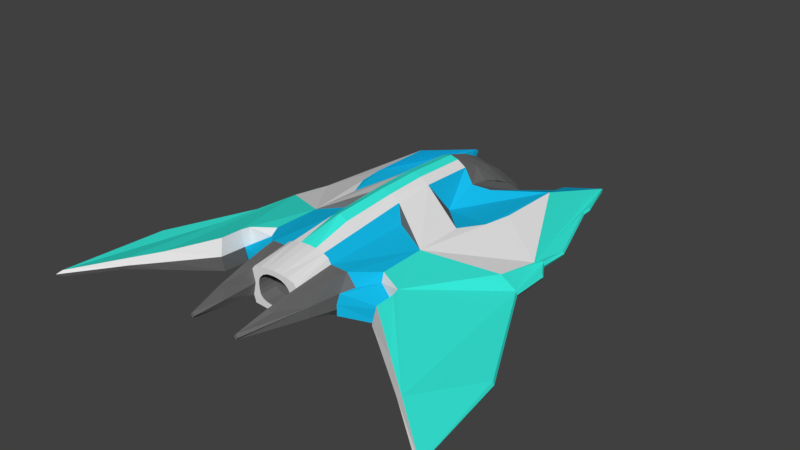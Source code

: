 # Source: Blue_Fighter_Model.blend  (saved by Blender 2.79.0; exported with 4.5.12 LTS)
import bpy
from mathutils import Matrix  # noqa: F401  (used for matrix-valued properties, if any)

bpy.ops.wm.read_factory_settings(use_empty=True)
scene = bpy.context.scene
scene.name = 'Scene'

# ---- collections
col_collection_1 = bpy.data.collections.new('Collection 1'); scene.collection.children.link(col_collection_1)

# ---- materials (node trees are filled in below, after node groups)
mat_black = bpy.data.materials.new('Black')
mat_black.alpha_threshold = 0.0
mat_black.use_transparent_shadow = False
mat_black.diffuse_color = (0.1549, 0.1549, 0.1549, 1.0)
mat_black.specular_color = (0.1789, 0.1789, 0.1789)
mat_black.roughness = 0.5
mat_white = bpy.data.materials.new('White')
mat_white.alpha_threshold = 0.0
mat_white.use_transparent_shadow = False
mat_white.roughness = 0.5
mat_glass = bpy.data.materials.new('Glass')
mat_glass.alpha_threshold = 0.0
mat_glass.use_transparent_shadow = False
mat_glass.diffuse_color = (0.6308, 0.8, 0.8, 1.0)
mat_glass.roughness = 0.5
mat_light_paint = bpy.data.materials.new('Light Paint')
mat_light_paint.alpha_threshold = 0.0
mat_light_paint.use_transparent_shadow = False
mat_light_paint.diffuse_color = (0.04048, 0.8689, 0.7371, 1.0)
mat_light_paint.roughness = 0.5
mat_dark_paint = bpy.data.materials.new('Dark Paint')
mat_dark_paint.alpha_threshold = 0.0
mat_dark_paint.use_transparent_shadow = False
mat_dark_paint.diffuse_color = (0.007522, 0.4946, 0.8, 1.0)
mat_dark_paint.roughness = 0.5
mat_dark_paint.line_color = (0.0, 0.0, 0.0, 1.0)

# ---- material node trees

# ---- world
world_world = bpy.data.worlds.new('World'); scene.world = world_world
world_world.color = (0.05088, 0.05088, 0.05088)
world_world.use_sun_shadow = False
world_world.sun_shadow_jitter_overblur = 0.0
world_world.cycles.sampling_method = 'MANUAL'

# ---- meshes
me_plane_001 = bpy.data.meshes.new('Plane.001')
me_plane_001.from_pydata([(0.1755, 1.219, -0.01404), (0.0, 1.254, -0.04607), (0.08564, 1.246, -0.03798), (0.2556, 1.142, 0.0), (0.1746, 0.5338, -0.08333), (0.0, 0.5903, -0.1643), (0.2392, 0.5447, 0.0), (0.1351, 0.5903, -0.132), (0.1695, 1.219, 0.1039), (0.0, 1.254, 0.09984), (0.08564, 1.246, 0.09519), (0.2556, 1.142, 0.09043), (0.0, 0.5903, 0.4378), (0.2392, 0.5447, 0.3068), (0.1351, 0.5903, 0.3848), (0.0, 1.088, 0.2376), (0.0, 0.9222, 0.3328), (0.0, 0.7562, 0.3995), (0.098, 1.082, 0.223), (0.1104, 0.9184, 0.2992), (0.1227, 0.7543, 0.3478), (0.2515, 0.9925, 0.1879), (0.2474, 0.8432, 0.2506), (0.2433, 0.694, 0.2928), (0.1695, 1.237, 0.04491), (0.08564, 1.265, 0.0286), (0.2556, 1.16, 0.04522), (0.0, 1.272, 0.02184), (0.06755, 0.5903, 0.4214), (0.1706, 0.9046, -0.07005), (0.1172, 0.9184, -0.09943), (0.0, 0.9222, -0.1196), (0.2474, 0.8432, 0.0), (0.0, 0.5447, 0.3068), (0.0, 0.5447, 0.0)], [], [(2, 30, 29, 0), (6, 13, 23, 22, 21, 11, 26, 3, 32), (3, 26, 24, 0), (0, 24, 25, 2), (2, 25, 27, 1), (13, 14, 20, 23), (12, 17, 20, 14, 28), (17, 16, 19, 20), (20, 19, 22, 23), (19, 18, 21, 22), (11, 21, 18, 10, 8), (10, 18, 15, 9), (16, 15, 18, 19), (26, 11, 8, 24), (25, 10, 9, 27), (24, 8, 10, 25), (1, 31, 30, 2), (4, 6, 32, 29), (31, 5, 7, 30), (30, 7, 4, 29), (3, 0, 29, 32), (12, 28, 14, 13, 33), (6, 34, 33, 13), (5, 34, 6, 4, 7)])
me_plane_001.polygons.foreach_set('use_smooth', [True] * 24)
me_plane_001.polygons.foreach_set('material_index', [2, 2, 2, 2, 2, 2, 2, 2, 2, 2, 2, 2, 2, 2, 2, 2, 2, 2, 2, 2, 2, 0, 0, 0])
me_plane_001.materials.append(mat_black)
me_plane_001.materials.append(mat_white)
me_plane_001.materials.append(mat_glass)
me_plane_001.use_remesh_preserve_volume = False
me_plane_001.use_remesh_preserve_attributes = False
me_plane_001.use_mirror_vertex_groups = False
me_plane_001.update()
me_plane_003 = bpy.data.meshes.new('Plane.003')
me_plane_003.from_pydata([(0.0, -1.256, 0.05789), (0.1755, 1.219, -0.01404), (0.0, 1.254, -0.04607), (0.08564, 1.246, -0.03798), (0.2556, 1.142, 0.0), (0.3297, 1.054, 0.0), (0.3726, 1.094, 0.0), (0.3014, 1.17, 0.0), (0.4321, 1.393, 0.0), (0.4526, 1.478, -1.889e-10), (0.6261, 1.792, -0.02963), (0.7646, 1.355, 8.467e-11), (0.7666, 1.269, 2.779e-10), (0.9889, 0.6289, 1.702e-09), (0.9805, 0.385, 1.702e-09), (1.064, 0.2467, 1.702e-09), (1.064, -0.06671, 1.702e-09), (1.509, -0.9524, -0.03876), (1.604, -1.771, -0.05392), (1.262, -1.498, 1.702e-09), (1.029, -1.316, 1.702e-09), (0.7018, -1.066, 1.702e-09), (0.6759, -0.872, 7.707e-10), (0.3944, -1.098, 0.0691), (0.3317, -1.013, 0.05851), (0.2973, -1.252, 0.0832), (0.1962, -1.775, 0.1301), (0.1983, -1.256, 0.07442), (0.1746, 0.5338, -0.08333), (0.0, 0.5903, -0.1643), (0.2392, 0.5447, 0.0), (0.327, 0.6558, 0.0), (0.6127, 0.4762, -0.1096), (0.5756, 0.2487, -0.1185), (0.4728, 0.0438, -0.123), (0.22, 0.2942, -8.879e-10), (0.1351, 0.5903, -0.132), (0.1351, 0.1515, -0.1334), (0.6181, 1.003, -0.07111), (0.9566, -0.09806, 1.702e-09), (0.9751, 0.2772, 1.702e-09), (0.481, -0.365, 1.702e-09), (0.481, -0.7629, 1.702e-09), (0.6606, -0.8308, 1.702e-09), (0.0, -0.9351, 0.06368), (0.1983, -0.9351, 0.04353), (0.3915, -0.9129, 0.02808), (0.1351, -0.9351, 0.0009388), (0.0, -1.256, 0.2808), (0.1695, 1.219, 0.1039), (0.0, 1.254, 0.09984), (0.08564, 1.246, 0.09519), (0.2556, 1.142, 0.09043), (0.3297, 1.054, 0.1127), (0.3726, 1.094, 0.0614), (0.3014, 1.17, 0.04439), (0.4321, 1.393, 0.0614), (0.4526, 1.478, 0.0614), (0.6261, 1.792, -0.0002004), (0.7646, 1.355, 0.03132), (0.7666, 1.269, 0.03132), (0.9889, 0.6289, 0.03132), (0.9805, 0.385, 0.04288), (1.064, 0.2467, 0.04288), (1.064, -0.06671, 0.04288), (1.509, -0.9524, 0.004123), (1.604, -1.771, -0.01104), (1.262, -1.498, 0.06844), (1.029, -1.316, 0.1218), (0.7018, -1.066, 0.2189), (0.6928, -0.8998, 0.2189), (0.3944, -1.098, 0.1404), (0.3191, -1.013, 0.2575), (0.285, -1.252, 0.2376), (0.1962, -1.775, 0.1655), (0.1983, -1.256, 0.2367), (0.0, 0.5903, 0.4378), (0.2392, 0.5447, 0.3068), (0.327, 0.6558, 0.2583), (0.6127, 0.4762, 0.216), (0.5756, 0.2487, 0.2223), (0.4728, 0.0438, 0.236), (0.22, 0.2942, 0.2079), (0.1351, 0.5903, 0.3848), (0.1351, 0.1515, 0.3966), (0.6181, 1.003, 0.2108), (0.9566, -0.09806, 0.13), (0.9751, 0.2772, 0.07666), (0.481, -0.365, 0.238), (0.4866, -0.7461, 0.2374), (0.6732, -0.8308, 0.2189), (0.0, -0.9351, 0.3298), (0.1983, -0.9351, 0.2646), (0.3353, -0.9284, 0.2575), (0.1351, -0.9351, 0.3149), (0.0, 0.1533, 0.4497), (0.0, -0.1817, 0.4437), (0.0, -0.63, 0.4222), (0.1973, -1.516, 0.2093), (0.1351, -0.1726, 0.3801), (0.2156, -0.2452, 0.2859), (0.0, 1.088, 0.2376), (0.0, 0.9222, 0.3328), (0.0, 0.7562, 0.3995), (0.0, -0.7843, -0.1421), (0.1351, -0.7838, -0.1369), (0.2494, -1.5, 0.2056), (0.3431, -1.013, 0.158), (0.3915, -0.9129, 0.1725), (0.5049, -0.7882, 0.1908), (0.6563, -0.8365, 0.1094), (0.6703, -0.8914, 0.1094), (0.176, -1.256, 0.2607), (0.176, -0.9351, 0.2985), (0.0, -1.256, 0.01951), (0.181, -1.256, 0.02876), (0.0, -0.9038, -0.08558), (0.181, -0.9351, -0.01625), (0.1351, -0.9038, -0.08488), (0.098, 1.082, 0.223), (0.1104, 0.9184, 0.2992), (0.1227, 0.7543, 0.3478), (0.2515, 0.9925, 0.1879), (0.2474, 0.8432, 0.2506), (0.2433, 0.694, 0.2928), (0.1695, 1.237, 0.04491), (0.08564, 1.265, 0.0286), (0.2556, 1.16, 0.04522), (0.0, 1.272, 0.02184), (0.1351, -0.6279, 0.3411), (0.06755, -0.6289, 0.3918), (0.06755, 0.5903, 0.4214), (0.06755, 0.1524, 0.4333), (0.06755, -0.1772, 0.422), (0.06755, -0.9351, 0.3268), (0.05868, -1.256, 0.2779), (0.1174, -1.256, 0.2736), (0.2133, -1.775, 0.1478), (0.3087, -1.252, 0.1574), (0.178, -1.775, 0.1478), (0.1973, -1.516, 0.1023), (0.1761, -1.256, 0.1555), (0.175, -1.516, 0.1522), (0.0, -1.256, 0.2477), (0.1318, -1.256, 0.09681), (0.1258, -1.256, 0.2072), (0.02742, -1.256, 0.2465), (0.06394, -1.256, 0.2417), (0.09922, -1.256, 0.2281), (0.1407, -1.256, 0.1858), (0.1439, -1.256, 0.1527), (0.1402, -1.256, 0.1227), (0.03689, -1.256, 0.0603), (0.08122, -1.256, 0.06615), (0.1107, -1.256, 0.07752), (0.0, -1.115, 0.05789), (0.0, -1.115, 0.2477), (0.1107, -1.115, 0.07752), (0.1318, -1.115, 0.09681), (0.1402, -1.115, 0.1227), (0.09922, -1.115, 0.2281), (0.1258, -1.115, 0.2072), (0.02742, -1.115, 0.2465), (0.06394, -1.115, 0.2417), (0.1407, -1.115, 0.1858), (0.1439, -1.115, 0.1527), (0.03689, -1.115, 0.0603), (0.08122, -1.115, 0.06615), (0.1734, 0.9046, -0.07005), (0.1172, 0.9184, -0.09943), (0.0, 0.9222, -0.1196), (0.2474, 0.8432, 0.0), (0.6204, 1.812, -0.01491), (1.629, -1.811, -0.03248), (1.075, 0.2467, 0.02144), (1.075, -0.06671, 0.02144), (1.0, 0.6289, 0.01566), (1.52, -0.9524, -0.01732), (0.7777, 1.269, 0.01566), (0.7757, 1.355, 0.01566), (0.9916, 0.385, 0.02144), (0.4153, 1.413, 0.0307), (0.4358, 1.498, 0.0307), (0.2846, 1.19, 0.02219), (0.6875, -1.096, 0.1094), (1.021, -1.34, 0.06091), (1.218, -1.487, 0.03422)], [(44, 47), (46, 108), (42, 109), (43, 110)], [(3, 1, 168, 169), (31, 30, 171, 4, 5), (5, 6, 7, 8, 9, 10, 38, 32, 33, 34, 35, 30, 31), (28, 30, 35, 37, 36), (35, 34, 37), (29, 36, 105, 104), (45, 27, 115, 117), (24, 25, 26, 140, 27, 45, 46), (38, 40, 39, 41, 42, 46, 45, 47, 105, 37, 34, 33, 32), (22, 23, 24, 46, 42, 43), (43, 42, 41, 39, 40, 14, 15, 16, 17, 18, 19, 20, 21, 22), (11, 12, 13, 14, 40, 38, 10), (53, 78, 77, 82, 81, 80, 79, 85, 58, 57, 56, 55, 54), (83, 84, 82, 77), (82, 84, 81), (76, 95, 132, 131), (48, 135, 134, 91), (74, 106, 98), (79, 80, 81, 88, 86, 87, 85), (90, 70, 69, 68, 67, 66, 65, 64, 63, 62, 87, 86, 88, 89), (59, 58, 85, 87, 62, 61, 60), (7, 6, 54, 55, 183), (21, 20, 185, 184), (8, 7, 183, 181), (22, 21, 184, 111), (9, 8, 181, 182), (90, 89, 109, 110), (10, 9, 182, 172), (70, 90, 110, 111), (11, 10, 172, 179), (25, 24, 107, 138), (12, 11, 179, 178), (26, 25, 138, 137), (13, 12, 178, 176), (139, 26, 137, 74), (14, 13, 176, 180), (148, 147, 163, 160), (92, 94, 113), (15, 14, 180, 174), (4, 1, 125, 127), (16, 15, 174, 175), (1, 3, 126, 125), (36, 29, 76, 131, 83, 77, 30, 28), (17, 16, 175, 177), (3, 2, 128, 126), (18, 17, 177, 173), (5, 4, 127, 52, 53), (19, 18, 173, 186), (6, 5, 53, 54), (20, 19, 186, 185), (89, 93, 108, 109), (93, 72, 107, 108), (71, 111, 110, 109, 108, 107), (24, 23, 71, 107), (22, 111, 71, 23), (75, 92, 113, 112), (136, 135, 48, 143, 146, 147, 148, 145, 112), (116, 118, 117, 115, 114), (0, 44, 116, 114), (47, 45, 117, 118), (27, 144, 154, 153, 152, 0, 114, 115), (44, 104, 116), (116, 104, 105, 118), (105, 47, 118), (53, 52, 122, 123, 124, 77, 78), (77, 124, 121, 83), (76, 131, 83, 121, 103), (103, 121, 120, 102), (121, 124, 123, 120), (120, 123, 122, 119), (52, 49, 51, 119, 122), (51, 50, 101, 119), (102, 120, 119, 101), (84, 132, 133, 99), (127, 125, 49, 52), (126, 128, 50, 51), (125, 126, 51, 49), (96, 97, 130, 133), (97, 91, 134, 130), (100, 99, 129, 94), (133, 132, 95, 96), (133, 130, 129, 99), (130, 134, 94, 129), (131, 132, 84, 83), (94, 134, 135, 136), (112, 113, 94, 136), (106, 73, 75, 98), (72, 93, 92, 75, 73), (140, 26, 139, 142), (138, 107, 72, 73), (137, 138, 73, 106, 74), (27, 140, 142, 141), (141, 142, 98, 75), (142, 139, 74, 98), (27, 141, 75, 112, 145, 149, 150, 151, 144), (155, 166, 167, 157, 158, 159, 165, 164, 161, 160, 163, 162, 156), (149, 145, 161, 164), (154, 144, 158, 157), (150, 149, 164, 165), (144, 151, 159, 158), (151, 150, 165, 159), (0, 152, 166, 155), (145, 148, 160, 161), (152, 153, 167, 166), (146, 143, 156, 162), (153, 154, 157, 167), (147, 146, 162, 163), (2, 3, 169, 170), (28, 168, 171, 30), (170, 169, 36, 29), (169, 168, 28, 36), (4, 171, 168, 1), (174, 180, 62, 63), (173, 177, 65, 66), (180, 176, 61, 62), (179, 172, 58, 59), (177, 175, 64, 65), (176, 178, 60, 61), (175, 174, 63, 64), (178, 179, 59, 60), (181, 183, 55, 56), (172, 182, 57, 58), (182, 181, 56, 57), (84, 99, 88, 81), (94, 92, 100), (89, 88, 100, 92, 93), (99, 100, 88), (185, 186, 67, 68), (111, 184, 69, 70), (186, 173, 66, 67), (184, 185, 68, 69), (30, 35, 82, 77, 124, 123, 122, 52, 127, 4, 171)])
me_plane_003.polygons.foreach_set('material_index', [0, 0, 1, 1, 1, 1, 1, 0, 2, 3, 0, 2, 3, 3, 0, 2, 1, 0, 1, 2, 2, 3, 0, 1, 0, 1, 1, 1, 1, 2, 0, 2, 0, 2, 0, 2, 0, 1, 0, 0, 0, 0, 0, 0, 0, 0, 0, 0, 3, 0, 3, 0, 3, 3, 3, 1, 1, 1, 0, 1, 1, 0, 1, 1, 0, 0, 0, 0, 0, 0, 0, 0, 0, 1, 0, 0, 0, 2, 2, 3, 2, 1, 1, 1, 1, 1, 0, 0, 0, 0, 0, 0, 0, 0, 1, 0, 0, 0, 0, 0, 0, 0, 0, 0, 0, 0, 0, 0, 0, 0, 0, 0, 2, 2, 2, 2, 2, 2, 2, 2, 3, 3, 3, 1, 3, 3, 0, 1, 1, 1, 1, 0])
me_plane_003.materials.append(mat_black)
me_plane_003.materials.append(mat_white)
me_plane_003.materials.append(mat_light_paint)
me_plane_003.materials.append(mat_dark_paint)
me_plane_003.use_remesh_preserve_volume = False
me_plane_003.use_remesh_preserve_attributes = False
me_plane_003.use_mirror_vertex_groups = False
me_plane_003.update()

# ---- objects
ob_interior = bpy.data.objects.new('Interior', me_plane_001)
ob_exterior = bpy.data.objects.new('Exterior', me_plane_003)

# ---- transforms, parenting, visibility, modifiers, constraints
ob_interior.location = (0.0, 0.2874, -0.1674)
ob_interior.scale = (0.9215, 0.9215, 1.106)
ob_interior.lineart.crease_threshold = 0.0
_m = ob_interior.modifiers.new('Mirror', 'MIRROR')
ob_exterior.location = (0.0, 0.2874, -0.1674)
ob_exterior.scale = (1.0, 1.0, 1.2)
ob_exterior.lineart.crease_threshold = 0.0
_m = ob_exterior.modifiers.new('Mirror', 'MIRROR')

# ---- collection membership
col_collection_1.objects.link(ob_interior)
col_collection_1.objects.link(ob_exterior)

# ---- scene / render settings (as saved in the file)
scene.frame_start = 1; scene.frame_end = 250; scene.frame_set(1)
scene.render.engine = 'BLENDER_EEVEE_NEXT'
scene.render.resolution_percentage = 50
scene.render.dither_intensity = 0.0
scene.cycles.use_denoising = False
scene.cycles.samples = 128
scene.cycles.sampling_pattern = 'TABULATED_SOBOL'
scene.cycles.use_adaptive_sampling = False
scene.cycles.use_light_tree = False
scene.cycles.blur_glossy = 0.0
scene.cycles.sample_clamp_indirect = 0.0
scene.view_settings.view_transform = 'Standard'
bpy.context.view_layer.update()

# ---- added for rendering (the .blend has no active camera and no usable light): camera, sun
cam_auto = bpy.data.cameras.new('AutoCamera')
cam_auto.lens = 50.0
cam_auto.sensor_width = 36.0
cam_auto.clip_end = 1000.0
ob_auto_camera = bpy.data.objects.new('AutoCamera', cam_auto)
scene.collection.objects.link(ob_auto_camera)
ob_auto_camera.location = (4.5595, -5.18338, 3.65145)
ob_auto_camera.rotation_euler = (1.09748, -7.21219e-08, 0.694738)
scene.camera = ob_auto_camera
light_auto_sun = bpy.data.lights.new('AutoSun', 'SUN')
light_auto_sun.energy = 3.0
light_auto_sun.angle = 0.0523599
ob_auto_sun = bpy.data.objects.new('AutoSun', light_auto_sun)
scene.collection.objects.link(ob_auto_sun)
ob_auto_sun.rotation_euler = (0.872665, 0.174533, 0.523599)
bpy.context.view_layer.update()
